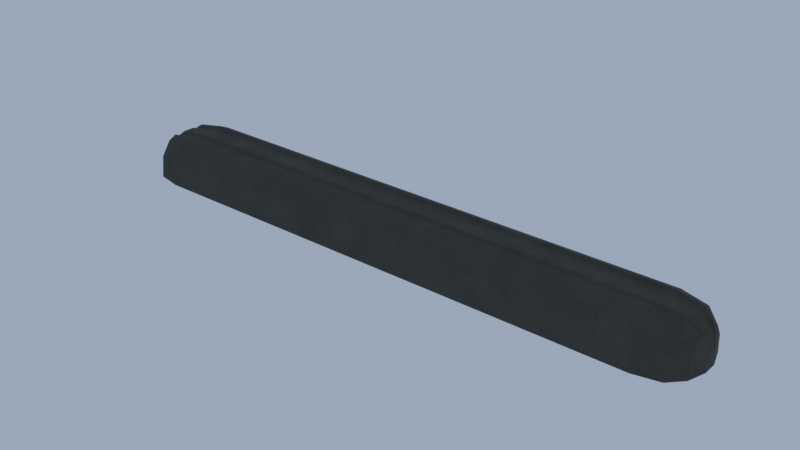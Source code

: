 # Source: nanohanadai_wheel_stop.blend  (saved by Blender 5.2.45; exported with 4.5.12 LTS)
import bpy
from mathutils import Matrix  # noqa: F401  (used for matrix-valued properties, if any)

bpy.ops.wm.read_factory_settings(use_empty=True)
scene = bpy.context.scene
scene.name = 'Scene'

# ---- collections
col_01 = bpy.data.collections.new('01 輪止め本体'); scene.collection.children.link(col_01)

# ---- materials (node trees are filled in below, after node groups)
mat_x = bpy.data.materials.new('黒ずんだ風化コンクリート')
mat_x.diffuse_color = (0.06125, 0.06125, 0.05127, 1.0)

# ---- material node trees
mat_x.use_nodes = True; mat_x.node_tree.nodes.clear()
_N = mat_x.node_tree.nodes; _L = mat_x.node_tree.links
n0 = _N.new('ShaderNodeBsdfPrincipled'); n0.name = 'Principled BSDF'; n0.location = (-200, 100)
n0.inputs[2].default_value = 0.94
n0.inputs[10].default_value = 0.005
n1 = _N.new('ShaderNodeOutputMaterial'); n1.name = 'Material Output'; n1.location = (200, 100)
n2 = _N.new('ShaderNodeNewGeometry'); n2.name = 'Geometry'; n2.location = (0, 0)
n3 = _N.new('ShaderNodeVectorMath'); n3.name = 'Vector Math'; n3.location = (0, 0)
n3.operation = 'MULTIPLY'
n3.inputs[1].default_value = (1.0, 1.0, 1.0)
n4 = _N.new('ShaderNodeTexNoise'); n4.name = 'Noise Texture'; n4.location = (0, 0)
n4.width = 160
n4.inputs[2].default_value = 15.0
n4.inputs[3].default_value = 3.5
n5 = _N.new('ShaderNodeValToRGB'); n5.name = 'Color Ramp'; n5.location = (0, 0)
while len(n5.color_ramp.elements) > 1: n5.color_ramp.elements.remove(n5.color_ramp.elements[-1])
n5.color_ramp.elements[0].position = 0.15; n5.color_ramp.elements[0].color = (0.03981, 0.03981, 0.03333, 1.0)
_e = n5.color_ramp.elements.new(0.85); _e.color = (0.08095, 0.08095, 0.06857, 1.0)
n6 = _N.new('ShaderNodeBump'); n6.name = 'Bump'; n6.location = (0, 0)
n6.inputs[0].default_value = 0.2
n6.inputs[1].default_value = 0.008
n7 = _N.new('ShaderNodeTexNoise'); n7.name = 'Noise Texture.001'; n7.location = (0, 0)
n7.width = 160
n7.inputs[2].default_value = 290.0
n8 = _N.new('ShaderNodeValToRGB'); n8.name = 'Color Ramp.001'; n8.location = (0, 0)
while len(n8.color_ramp.elements) > 1: n8.color_ramp.elements.remove(n8.color_ramp.elements[-1])
n8.color_ramp.elements[0].position = 0.31; n8.color_ramp.elements[0].color = (0.026, 0.025, 0.022, 1.0)
_e = n8.color_ramp.elements.new(0.72); _e.color = (0.092, 0.088, 0.076, 1.0)
n9 = _N.new('ShaderNodeMixRGB'); n9.name = 'Mix (Legacy)'; n9.location = (0, 0)
n9.inputs[0].default_value = 0.34
_L.new(n0.outputs[0], n1.inputs[0])
_L.new(n2.outputs[0], n3.inputs[0])
_L.new(n3.outputs[0], n4.inputs[0])
_L.new(n4.outputs[0], n5.inputs[0])
_L.new(n4.outputs[0], n6.inputs[3])
_L.new(n6.outputs[0], n0.inputs[5])
_L.new(n2.outputs[0], n7.inputs[0])
_L.new(n7.outputs[0], n8.inputs[0])
_L.new(n5.outputs[0], n9.inputs[1])
_L.new(n8.outputs[0], n9.inputs[2])
_L.new(n9.outputs[0], n0.inputs[0])
n1.is_active_output = True

# ---- world
world_x = bpy.data.worlds.new('空'); scene.world = world_x
world_x.use_nodes = True; world_x.node_tree.nodes.clear()
_N = world_x.node_tree.nodes; _L = world_x.node_tree.links
n0 = _N.new('ShaderNodeBackground'); n0.name = 'Background'; n0.location = (-200, 100)
n0.inputs[0].default_value = (0.5, 0.6, 0.75, 1.0)
n0.inputs[1].default_value = 0.65
n1 = _N.new('ShaderNodeOutputWorld'); n1.name = 'World Output'; n1.location = (200, 100)
_L.new(n0.outputs[0], n1.inputs[0])
n1.is_active_output = True

# ---- meshes
me_x = bpy.data.meshes.new('輪止め_丸い端と浅溝')
me_x.from_pydata([(-0.825, -0.0192, 0.0), (-0.825, 0.0192, 0.0), (-0.825, 0.01792, 0.02508), (-0.825, 0.01306, 0.04104), (-0.825, 0.0088, 0.0456), (-0.825, 0.00704, 0.04294), (-0.825, 0.00448, 0.04294), (-0.825, 0.00272, 0.0456), (-0.825, -0.00272, 0.0456), (-0.825, -0.00448, 0.04294), (-0.825, -0.00704, 0.04294), (-0.825, -0.0088, 0.0456), (-0.825, -0.01306, 0.04104), (-0.825, -0.01792, 0.02508), (-0.81, -0.0684, 0.0), (-0.81, 0.0684, 0.0), (-0.81, 0.06384, 0.0462), (-0.81, 0.04651, 0.0756), (-0.81, 0.03135, 0.084), (-0.81, 0.02508, 0.0791), (-0.81, 0.01596, 0.0791), (-0.81, 0.00969, 0.084), (-0.81, -0.00969, 0.084), (-0.81, -0.01596, 0.0791), (-0.81, -0.02508, 0.0791), (-0.81, -0.03135, 0.084), (-0.81, -0.04651, 0.0756), (-0.81, -0.06384, 0.0462), (-0.775, -0.1056, 0.0), (-0.775, 0.1056, 0.0), (-0.775, 0.09856, 0.06006), (-0.775, 0.07181, 0.09828), (-0.775, 0.0484, 0.1092), (-0.775, 0.03872, 0.1028), (-0.775, 0.02464, 0.1028), (-0.775, 0.01496, 0.1092), (-0.775, -0.01496, 0.1092), (-0.775, -0.02464, 0.1028), (-0.775, -0.03872, 0.1028), (-0.775, -0.0484, 0.1092), (-0.775, -0.07181, 0.09828), (-0.775, -0.09856, 0.06006), (-0.705, -0.12, 0.0), (-0.705, 0.12, 0.0), (-0.705, 0.112, 0.066), (-0.705, 0.0816, 0.108), (-0.705, 0.055, 0.12), (-0.705, 0.044, 0.113), (-0.705, 0.028, 0.113), (-0.705, 0.017, 0.12), (-0.705, -0.017, 0.12), (-0.705, -0.028, 0.113), (-0.705, -0.044, 0.113), (-0.705, -0.055, 0.12), (-0.705, -0.0816, 0.108), (-0.705, -0.112, 0.066), (0.705, -0.12, 0.0), (0.705, 0.12, 0.0), (0.705, 0.112, 0.066), (0.705, 0.0816, 0.108), (0.705, 0.055, 0.12), (0.705, 0.044, 0.113), (0.705, 0.028, 0.113), (0.705, 0.017, 0.12), (0.705, -0.017, 0.12), (0.705, -0.028, 0.113), (0.705, -0.044, 0.113), (0.705, -0.055, 0.12), (0.705, -0.0816, 0.108), (0.705, -0.112, 0.066), (0.775, -0.1056, 0.0), (0.775, 0.1056, 0.0), (0.775, 0.09856, 0.06006), (0.775, 0.07181, 0.09828), (0.775, 0.0484, 0.1092), (0.775, 0.03872, 0.1028), (0.775, 0.02464, 0.1028), (0.775, 0.01496, 0.1092), (0.775, -0.01496, 0.1092), (0.775, -0.02464, 0.1028), (0.775, -0.03872, 0.1028), (0.775, -0.0484, 0.1092), (0.775, -0.07181, 0.09828), (0.775, -0.09856, 0.06006), (0.81, -0.0684, 0.0), (0.81, 0.0684, 0.0), (0.81, 0.06384, 0.0462), (0.81, 0.04651, 0.0756), (0.81, 0.03135, 0.084), (0.81, 0.02508, 0.0791), (0.81, 0.01596, 0.0791), (0.81, 0.00969, 0.084), (0.81, -0.00969, 0.084), (0.81, -0.01596, 0.0791), (0.81, -0.02508, 0.0791), (0.81, -0.03135, 0.084), (0.81, -0.04651, 0.0756), (0.81, -0.06384, 0.0462), (0.825, -0.0192, 0.0), (0.825, 0.0192, 0.0), (0.825, 0.01792, 0.02508), (0.825, 0.01306, 0.04104), (0.825, 0.0088, 0.0456), (0.825, 0.00704, 0.04294), (0.825, 0.00448, 0.04294), (0.825, 0.00272, 0.0456), (0.825, -0.00272, 0.0456), (0.825, -0.00448, 0.04294), (0.825, -0.00704, 0.04294), (0.825, -0.0088, 0.0456), (0.825, -0.01306, 0.04104), (0.825, -0.01792, 0.02508)], [], [(0, 1, 15, 14), (1, 2, 16, 15), (2, 3, 17, 16), (3, 4, 18, 17), (4, 5, 19, 18), (5, 6, 20, 19), (6, 7, 21, 20), (7, 8, 22, 21), (8, 9, 23, 22), (9, 10, 24, 23), (10, 11, 25, 24), (11, 12, 26, 25), (12, 13, 27, 26), (13, 0, 14, 27), (14, 15, 29, 28), (15, 16, 30, 29), (16, 17, 31, 30), (17, 18, 32, 31), (18, 19, 33, 32), (19, 20, 34, 33), (20, 21, 35, 34), (21, 22, 36, 35), (22, 23, 37, 36), (23, 24, 38, 37), (24, 25, 39, 38), (25, 26, 40, 39), (26, 27, 41, 40), (27, 14, 28, 41), (28, 29, 43, 42), (29, 30, 44, 43), (30, 31, 45, 44), (31, 32, 46, 45), (32, 33, 47, 46), (33, 34, 48, 47), (34, 35, 49, 48), (35, 36, 50, 49), (36, 37, 51, 50), (37, 38, 52, 51), (38, 39, 53, 52), (39, 40, 54, 53), (40, 41, 55, 54), (41, 28, 42, 55), (42, 43, 57, 56), (43, 44, 58, 57), (44, 45, 59, 58), (45, 46, 60, 59), (46, 47, 61, 60), (47, 48, 62, 61), (48, 49, 63, 62), (49, 50, 64, 63), (50, 51, 65, 64), (51, 52, 66, 65), (52, 53, 67, 66), (53, 54, 68, 67), (54, 55, 69, 68), (55, 42, 56, 69), (56, 57, 71, 70), (57, 58, 72, 71), (58, 59, 73, 72), (59, 60, 74, 73), (60, 61, 75, 74), (61, 62, 76, 75), (62, 63, 77, 76), (63, 64, 78, 77), (64, 65, 79, 78), (65, 66, 80, 79), (66, 67, 81, 80), (67, 68, 82, 81), (68, 69, 83, 82), (69, 56, 70, 83), (70, 71, 85, 84), (71, 72, 86, 85), (72, 73, 87, 86), (73, 74, 88, 87), (74, 75, 89, 88), (75, 76, 90, 89), (76, 77, 91, 90), (77, 78, 92, 91), (78, 79, 93, 92), (79, 80, 94, 93), (80, 81, 95, 94), (81, 82, 96, 95), (82, 83, 97, 96), (83, 70, 84, 97), (84, 85, 99, 98), (85, 86, 100, 99), (86, 87, 101, 100), (87, 88, 102, 101), (88, 89, 103, 102), (89, 90, 104, 103), (90, 91, 105, 104), (91, 92, 106, 105), (92, 93, 107, 106), (93, 94, 108, 107), (94, 95, 109, 108), (95, 96, 110, 109), (96, 97, 111, 110), (97, 84, 98, 111), (13, 12, 11, 10, 9, 8, 7, 6, 5, 4, 3, 2, 1, 0), (98, 99, 100, 101, 102, 103, 104, 105, 106, 107, 108, 109, 110, 111)])
_uv = me_x.uv_layers.new(name='UVMap')
_uv.uv.foreach_set('vector', [0.0, 0.0, 1.0, 0.0, 1.0, 1.0, 0.0, 1.0, 0.0, 0.0, 1.0, 0.0, 1.0, 1.0, 0.0, 1.0, 0.0, 0.0, 1.0, 0.0, 1.0, 1.0, 0.0, 1.0, 0.0, 0.0, 1.0, 0.0, 1.0, 1.0, 0.0, 1.0, 0.0, 0.0, 1.0, 0.0, 1.0, 1.0, 0.0, 1.0, 0.0, 0.0, 1.0, 0.0, 1.0, 1.0, 0.0, 1.0, 0.0, 0.0, 1.0, 0.0, 1.0, 1.0, 0.0, 1.0, 0.0, 0.0, 1.0, 0.0, 1.0, 1.0, 0.0, 1.0, 0.0, 0.0, 1.0, 0.0, 1.0, 1.0, 0.0, 1.0, 0.0, 0.0, 1.0, 0.0, 1.0, 1.0, 0.0, 1.0, 0.0, 0.0, 1.0, 0.0, 1.0, 1.0, 0.0, 1.0, 0.0, 0.0, 1.0, 0.0, 1.0, 1.0, 0.0, 1.0, 0.0, 0.0, 1.0, 0.0, 1.0, 1.0, 0.0, 1.0, 0.0, 0.0, 1.0, 0.0, 1.0, 1.0, 0.0, 1.0, 0.0, 0.0, 1.0, 0.0, 1.0, 1.0, 0.0, 1.0, 0.0, 0.0, 1.0, 0.0, 1.0, 1.0, 0.0, 1.0, 0.0, 0.0, 1.0, 0.0, 1.0, 1.0, 0.0, 1.0, 0.0, 0.0, 1.0, 0.0, 1.0, 1.0, 0.0, 1.0, 0.0, 0.0, 1.0, 0.0, 1.0, 1.0, 0.0, 1.0, 0.0, 0.0, 1.0, 0.0, 1.0, 1.0, 0.0, 1.0, 0.0, 0.0, 1.0, 0.0, 1.0, 1.0, 0.0, 1.0, 0.0, 0.0, 1.0, 0.0, 1.0, 1.0, 0.0, 1.0, 0.0, 0.0, 1.0, 0.0, 1.0, 1.0, 0.0, 1.0, 0.0, 0.0, 1.0, 0.0, 1.0, 1.0, 0.0, 1.0, 0.0, 0.0, 1.0, 0.0, 1.0, 1.0, 0.0, 1.0, 0.0, 0.0, 1.0, 0.0, 1.0, 1.0, 0.0, 1.0, 0.0, 0.0, 1.0, 0.0, 1.0, 1.0, 0.0, 1.0, 0.0, 0.0, 1.0, 0.0, 1.0, 1.0, 0.0, 1.0, 0.0, 0.0, 1.0, 0.0, 1.0, 1.0, 0.0, 1.0, 0.0, 0.0, 1.0, 0.0, 1.0, 1.0, 0.0, 1.0, 0.0, 0.0, 1.0, 0.0, 1.0, 1.0, 0.0, 1.0, 0.0, 0.0, 1.0, 0.0, 1.0, 1.0, 0.0, 1.0, 0.0, 0.0, 1.0, 0.0, 1.0, 1.0, 0.0, 1.0, 0.0, 0.0, 1.0, 0.0, 1.0, 1.0, 0.0, 1.0, 0.0, 0.0, 1.0, 0.0, 1.0, 1.0, 0.0, 1.0, 0.0, 0.0, 1.0, 0.0, 1.0, 1.0, 0.0, 1.0, 0.0, 0.0, 1.0, 0.0, 1.0, 1.0, 0.0, 1.0, 0.0, 0.0, 1.0, 0.0, 1.0, 1.0, 0.0, 1.0, 0.0, 0.0, 1.0, 0.0, 1.0, 1.0, 0.0, 1.0, 0.0, 0.0, 1.0, 0.0, 1.0, 1.0, 0.0, 1.0, 0.0, 0.0, 1.0, 0.0, 1.0, 1.0, 0.0, 1.0, 0.0, 0.0, 1.0, 0.0, 1.0, 1.0, 0.0, 1.0, 0.0, 0.0, 1.0, 0.0, 1.0, 1.0, 0.0, 1.0, 0.0, 0.0, 1.0, 0.0, 1.0, 1.0, 0.0, 1.0, 0.0, 0.0, 1.0, 0.0, 1.0, 1.0, 0.0, 1.0, 0.0, 0.0, 1.0, 0.0, 1.0, 1.0, 0.0, 1.0, 0.0, 0.0, 1.0, 0.0, 1.0, 1.0, 0.0, 1.0, 0.0, 0.0, 1.0, 0.0, 1.0, 1.0, 0.0, 1.0, 0.0, 0.0, 1.0, 0.0, 1.0, 1.0, 0.0, 1.0, 0.0, 0.0, 1.0, 0.0, 1.0, 1.0, 0.0, 1.0, 0.0, 0.0, 1.0, 0.0, 1.0, 1.0, 0.0, 1.0, 0.0, 0.0, 1.0, 0.0, 1.0, 1.0, 0.0, 1.0, 0.0, 0.0, 1.0, 0.0, 1.0, 1.0, 0.0, 1.0, 0.0, 0.0, 1.0, 0.0, 1.0, 1.0, 0.0, 1.0, 0.0, 0.0, 1.0, 0.0, 1.0, 1.0, 0.0, 1.0, 0.0, 0.0, 1.0, 0.0, 1.0, 1.0, 0.0, 1.0, 0.0, 0.0, 1.0, 0.0, 1.0, 1.0, 0.0, 1.0, 0.0, 0.0, 1.0, 0.0, 1.0, 1.0, 0.0, 1.0, 0.0, 0.0, 1.0, 0.0, 1.0, 1.0, 0.0, 1.0, 0.0, 0.0, 1.0, 0.0, 1.0, 1.0, 0.0, 1.0, 0.0, 0.0, 1.0, 0.0, 1.0, 1.0, 0.0, 1.0, 0.0, 0.0, 1.0, 0.0, 1.0, 1.0, 0.0, 1.0, 0.0, 0.0, 1.0, 0.0, 1.0, 1.0, 0.0, 1.0, 0.0, 0.0, 1.0, 0.0, 1.0, 1.0, 0.0, 1.0, 0.0, 0.0, 1.0, 0.0, 1.0, 1.0, 0.0, 1.0, 0.0, 0.0, 1.0, 0.0, 1.0, 1.0, 0.0, 1.0, 0.0, 0.0, 1.0, 0.0, 1.0, 1.0, 0.0, 1.0, 0.0, 0.0, 1.0, 0.0, 1.0, 1.0, 0.0, 1.0, 0.0, 0.0, 1.0, 0.0, 1.0, 1.0, 0.0, 1.0, 0.0, 0.0, 1.0, 0.0, 1.0, 1.0, 0.0, 1.0, 0.0, 0.0, 1.0, 0.0, 1.0, 1.0, 0.0, 1.0, 0.0, 0.0, 1.0, 0.0, 1.0, 1.0, 0.0, 1.0, 0.0, 0.0, 1.0, 0.0, 1.0, 1.0, 0.0, 1.0, 0.0, 0.0, 1.0, 0.0, 1.0, 1.0, 0.0, 1.0, 0.0, 0.0, 1.0, 0.0, 1.0, 1.0, 0.0, 1.0, 0.0, 0.0, 1.0, 0.0, 1.0, 1.0, 0.0, 1.0, 0.0, 0.0, 1.0, 0.0, 1.0, 1.0, 0.0, 1.0, 0.0, 0.0, 1.0, 0.0, 1.0, 1.0, 0.0, 1.0, 0.0, 0.0, 1.0, 0.0, 1.0, 1.0, 0.0, 1.0, 0.0, 0.0, 1.0, 0.0, 1.0, 1.0, 0.0, 1.0, 0.0, 0.0, 1.0, 0.0, 1.0, 1.0, 0.0, 1.0, 0.0, 0.0, 1.0, 0.0, 1.0, 1.0, 0.0, 1.0, 0.0, 0.0, 1.0, 0.0, 1.0, 1.0, 0.0, 1.0, 0.0, 0.0, 1.0, 0.0, 1.0, 1.0, 0.0, 1.0, 0.0, 0.0, 1.0, 0.0, 1.0, 1.0, 0.0, 1.0, 0.0, 0.0, 1.0, 0.0, 1.0, 1.0, 0.0, 1.0, 0.0, 0.0, 1.0, 0.0, 1.0, 1.0, 0.0, 1.0, 0.0, 0.0, 1.0, 0.0, 1.0, 1.0, 0.0, 1.0, 0.0, 0.0, 1.0, 0.0, 1.0, 1.0, 0.0, 1.0, 0.0, 0.0, 1.0, 0.0, 1.0, 1.0, 0.0, 1.0, 0.0, 0.0, 1.0, 0.0, 1.0, 1.0, 0.0, 1.0, 0.0, 0.0, 1.0, 0.0, 1.0, 1.0, 0.0, 1.0, 0.0, 0.0, 1.0, 0.0, 1.0, 1.0, 0.0, 1.0, 0.0, 0.0, 1.0, 0.0, 1.0, 1.0, 0.0, 1.0, 0.0, 0.0, 1.0, 0.0, 1.0, 1.0, 0.0, 1.0, 0.0, 0.0, 1.0, 0.0, 1.0, 1.0, 0.0, 1.0, 0.0, 0.0, 1.0, 0.0, 1.0, 1.0, 0.0, 1.0, 0.0, 0.0, 1.0, 0.0, 1.0, 1.0, 0.0, 1.0, 0.5, 1.0, 0.7169, 0.9505, 0.8909, 0.8117, 0.9875, 0.6113, 0.9875, 0.3887, 0.8909, 0.1883, 0.7169, 0.04952, 0.5, 0.0, 0.2831, 0.04952, 0.1091, 0.1883, 0.01254, 0.3887, 0.01254, 0.6113, 0.1091, 0.8117, 0.2831, 0.9505, 0.5, 1.0, 0.7169, 0.9505, 0.8909, 0.8117, 0.9875, 0.6113, 0.9875, 0.3887, 0.8909, 0.1883, 0.7169, 0.04952, 0.5, 0.0, 0.2831, 0.04952, 0.1091, 0.1883, 0.01254, 0.3887, 0.01254, 0.6113, 0.1091, 0.8117, 0.2831, 0.9505])
me_x.materials.append(mat_x)
me_x.update()

# ---- objects
ob_x = bpy.data.objects.new('輪止め_丸い端と浅溝', me_x)

# ---- transforms, parenting, visibility, modifiers, constraints
ob_x.location = (0.0, 0.0, 0.0)

# ---- collection membership
col_01.objects.link(ob_x)

# ---- scene / render settings (as saved in the file)
scene.frame_start = 1; scene.frame_end = 250; scene.frame_set(1)
scene.render.engine = 'CYCLES'
scene.render.bake_bias = 0.0
scene.render.bake_samples = 0
scene.render.compositor_device = 'GPU'
scene.cycles.samples = 16
scene.eevee.use_volume_custom_range = False
scene.eevee.fast_gi_thickness_near = 0.1
scene.eevee.fast_gi_thickness_far = 0.0
scene.eevee.ray_tracing_options.screen_trace_thickness = 0.1
scene.view_settings.view_transform = 'Standard'
bpy.context.view_layer.update()

# ---- added for rendering (the .blend has no active camera): camera
cam_auto = bpy.data.cameras.new('AutoCamera')
cam_auto.lens = 50.0
cam_auto.sensor_width = 36.0
cam_auto.clip_end = 1000.0
ob_auto_camera = bpy.data.objects.new('AutoCamera', cam_auto)
scene.collection.objects.link(ob_auto_camera)
ob_auto_camera.location = (1.54668, -1.85601, 1.29734)
ob_auto_camera.rotation_euler = (1.09748, -7.21219e-08, 0.694738)
scene.camera = ob_auto_camera
bpy.context.view_layer.update()
